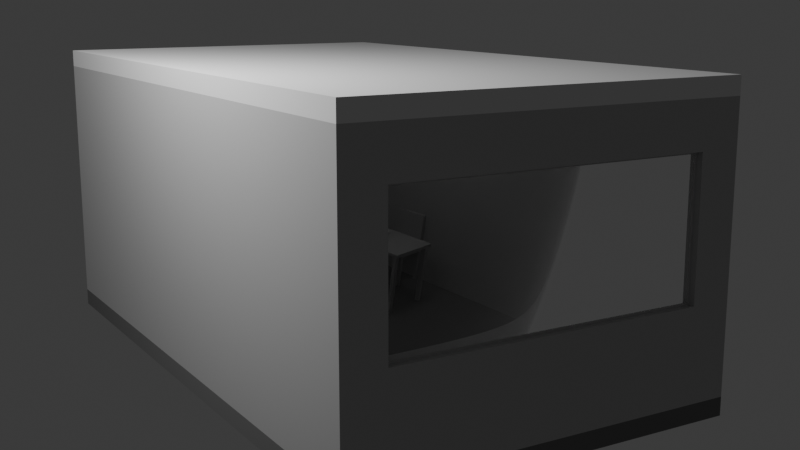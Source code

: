 # Source: room.blend  (saved by Blender 5.1.30; exported with 4.5.12 LTS)
import bpy
from mathutils import Matrix  # noqa: F401  (used for matrix-valued properties, if any)

bpy.ops.wm.read_factory_settings(use_empty=True)
scene = bpy.context.scene
scene.name = 'Scene'

# ---- collections
col_collection = bpy.data.collections.new('Collection'); scene.collection.children.link(col_collection)
col_luminaires = bpy.data.collections.new('Luminaires'); scene.collection.children.link(col_luminaires)

# ---- materials (node trees are filled in below, after node groups)
mat_rad_frame_r050 = bpy.data.materials.new('Rad_Frame_R050')
mat_rad_furniture_r050 = bpy.data.materials.new('Rad_Furniture_R050')
mat_rad_screenglass_r004 = bpy.data.materials.new('Rad_ScreenGlass_R004')
mat_rad_floor_r020 = bpy.data.materials.new('Rad_Floor_R020')
mat_rad_ceiling_r080 = bpy.data.materials.new('Rad_Ceiling_R080')
mat_rad_wall_r050 = bpy.data.materials.new('Rad_Wall_R050')
mat_rad_glazing_t073 = bpy.data.materials.new('Rad_Glazing_T073')
mat_rad_glazing_t073.use_raytrace_refraction = True
mat_rad_glazing_t073.use_screen_refraction = True
mat_rad_luminaire_l09 = bpy.data.materials.new('Rad_Luminaire_L09')

# ---- material node trees
mat_rad_frame_r050.use_nodes = True; mat_rad_frame_r050.node_tree.nodes.clear()
_N = mat_rad_frame_r050.node_tree.nodes; _L = mat_rad_frame_r050.node_tree.links
n0 = _N.new('ShaderNodeBsdfPrincipled'); n0.name = 'Principled BSDF'; n0.location = (-200, 100)
n0.inputs[0].default_value = (0.5, 0.5, 0.5, 1.0)
n0.inputs[2].default_value = 1.0
n0.inputs[13].default_value = 0.0
n1 = _N.new('ShaderNodeOutputMaterial'); n1.name = 'Material Output'; n1.location = (200, 100)
_L.new(n0.outputs[0], n1.inputs[0])
n1.is_active_output = True
mat_rad_furniture_r050.use_nodes = True; mat_rad_furniture_r050.node_tree.nodes.clear()
_N = mat_rad_furniture_r050.node_tree.nodes; _L = mat_rad_furniture_r050.node_tree.links
n0 = _N.new('ShaderNodeBsdfPrincipled'); n0.name = 'Principled BSDF'; n0.location = (-200, 100)
n0.inputs[0].default_value = (0.5, 0.5, 0.5, 1.0)
n0.inputs[2].default_value = 1.0
n0.inputs[13].default_value = 0.0
n1 = _N.new('ShaderNodeOutputMaterial'); n1.name = 'Material Output'; n1.location = (200, 100)
_L.new(n0.outputs[0], n1.inputs[0])
n1.is_active_output = True
mat_rad_screenglass_r004.use_nodes = True; mat_rad_screenglass_r004.node_tree.nodes.clear()
_N = mat_rad_screenglass_r004.node_tree.nodes; _L = mat_rad_screenglass_r004.node_tree.links
n0 = _N.new('ShaderNodeBsdfPrincipled'); n0.name = 'Principled BSDF'; n0.location = (-200, 100)
n0.inputs[0].default_value = (0.0, 0.0, 0.0, 1.0)
n0.inputs[2].default_value = 0.03
n1 = _N.new('ShaderNodeOutputMaterial'); n1.name = 'Material Output'; n1.location = (200, 100)
_L.new(n0.outputs[0], n1.inputs[0])
n1.is_active_output = True
mat_rad_floor_r020.use_nodes = True; mat_rad_floor_r020.node_tree.nodes.clear()
_N = mat_rad_floor_r020.node_tree.nodes; _L = mat_rad_floor_r020.node_tree.links
n0 = _N.new('ShaderNodeBsdfPrincipled'); n0.name = 'Principled BSDF'; n0.location = (-200, 100)
n0.inputs[0].default_value = (0.2, 0.2, 0.2, 1.0)
n0.inputs[2].default_value = 1.0
n0.inputs[13].default_value = 0.0
n1 = _N.new('ShaderNodeOutputMaterial'); n1.name = 'Material Output'; n1.location = (200, 100)
_L.new(n0.outputs[0], n1.inputs[0])
n1.is_active_output = True
mat_rad_ceiling_r080.use_nodes = True; mat_rad_ceiling_r080.node_tree.nodes.clear()
_N = mat_rad_ceiling_r080.node_tree.nodes; _L = mat_rad_ceiling_r080.node_tree.links
n0 = _N.new('ShaderNodeBsdfPrincipled'); n0.name = 'Principled BSDF'; n0.location = (-200, 100)
n0.inputs[2].default_value = 1.0
n0.inputs[13].default_value = 0.0
n1 = _N.new('ShaderNodeOutputMaterial'); n1.name = 'Material Output'; n1.location = (200, 100)
_L.new(n0.outputs[0], n1.inputs[0])
n1.is_active_output = True
mat_rad_wall_r050.use_nodes = True; mat_rad_wall_r050.node_tree.nodes.clear()
_N = mat_rad_wall_r050.node_tree.nodes; _L = mat_rad_wall_r050.node_tree.links
n0 = _N.new('ShaderNodeBsdfPrincipled'); n0.name = 'Principled BSDF'; n0.location = (-200, 100)
n0.inputs[0].default_value = (0.5, 0.5, 0.5, 1.0)
n0.inputs[2].default_value = 1.0
n0.inputs[13].default_value = 0.0
n1 = _N.new('ShaderNodeOutputMaterial'); n1.name = 'Material Output'; n1.location = (200, 100)
_L.new(n0.outputs[0], n1.inputs[0])
n1.is_active_output = True
mat_rad_glazing_t073.use_nodes = True; mat_rad_glazing_t073.node_tree.nodes.clear()
_N = mat_rad_glazing_t073.node_tree.nodes; _L = mat_rad_glazing_t073.node_tree.links
n0 = _N.new('ShaderNodeBsdfPrincipled'); n0.name = 'Principled BSDF'; n0.location = (-200, 100)
n0.inputs[0].default_value = (0.73, 0.73, 0.73, 1.0)
n0.inputs[2].default_value = 0.0
n0.inputs[3].default_value = 1.52
n0.inputs[18].default_value = 1.0
n1 = _N.new('ShaderNodeOutputMaterial'); n1.name = 'Material Output'; n1.location = (200, 100)
_L.new(n0.outputs[0], n1.inputs[0])
n1.is_active_output = True
mat_rad_luminaire_l09.use_nodes = True; mat_rad_luminaire_l09.node_tree.nodes.clear()
_N = mat_rad_luminaire_l09.node_tree.nodes; _L = mat_rad_luminaire_l09.node_tree.links
n0 = _N.new('ShaderNodeOutputMaterial'); n0.name = 'Material Output'; n0.location = (0, 0)
n1 = _N.new('ShaderNodeEmission'); n1.name = 'Emission'; n1.location = (0, 0)
_L.new(n1.outputs[0], n0.inputs[0])
n0.is_active_output = True

# ---- world
world_world = bpy.data.worlds.new('World'); scene.world = world_world
world_world.use_nodes = True; world_world.node_tree.nodes.clear()
_N = world_world.node_tree.nodes; _L = world_world.node_tree.links
n0 = _N.new('ShaderNodeOutputWorld'); n0.name = 'World Output'; n0.location = (200, 100)
n1 = _N.new('ShaderNodeBackground'); n1.name = 'Background'; n1.location = (-200, 100)
n1.inputs[0].default_value = (0.05088, 0.05088, 0.05088, 1.0)
_L.new(n1.outputs[0], n0.inputs[0])
n0.is_active_output = True
world_world.color = (0.05088, 0.05088, 0.05088)
world_world.sun_shadow_jitter_overblur = 0.0

# ---- cameras
cam_camera = bpy.data.cameras.new('Camera')
cam_camera.clip_end = 100.0
cam_camera.ortho_scale = 7.314

# ---- lights
light_light = bpy.data.lights.new('Light', 'POINT')
light_light.energy = 1000.0
light_light.shadow_soft_size = 0.1

# ---- meshes
me_room_window_frame = bpy.data.meshes.new('Room_Window_Frame')
me_room_window_frame.from_pydata([(-1.7, 3.57, 2.475), (1.7, 3.57, 2.475), (1.7, 3.57, 2.5), (-1.7, 3.57, 2.5), (-1.7, 3.58, 2.475), (1.7, 3.58, 2.475), (1.7, 3.58, 2.5), (-1.7, 3.58, 2.5), (-1.7, 3.57, 1.0), (1.7, 3.57, 1.0), (1.7, 3.57, 1.025), (-1.7, 3.57, 1.025), (-1.7, 3.58, 1.0), (1.7, 3.58, 1.0), (1.7, 3.58, 1.025), (-1.7, 3.58, 1.025), (-1.7, 3.57, 1.025), (-1.675, 3.57, 1.025), (-1.675, 3.57, 2.475), (-1.7, 3.57, 2.475), (-1.7, 3.58, 1.025), (-1.675, 3.58, 1.025), (-1.675, 3.58, 2.475), (-1.7, 3.58, 2.475), (1.675, 3.57, 1.025), (1.7, 3.57, 1.025), (1.7, 3.57, 2.475), (1.675, 3.57, 2.475), (1.675, 3.58, 1.025), (1.7, 3.58, 1.025), (1.7, 3.58, 2.475), (1.675, 3.58, 2.475)], [], [(0, 1, 2, 3), (4, 7, 6, 5), (0, 4, 5, 1), (1, 5, 6, 2), (2, 6, 7, 3), (3, 7, 4, 0), (8, 9, 10, 11), (12, 15, 14, 13), (8, 12, 13, 9), (9, 13, 14, 10), (10, 14, 15, 11), (11, 15, 12, 8), (16, 17, 18, 19), (20, 23, 22, 21), (16, 20, 21, 17), (17, 21, 22, 18), (18, 22, 23, 19), (19, 23, 20, 16), (24, 25, 26, 27), (28, 31, 30, 29), (24, 28, 29, 25), (25, 29, 30, 26), (26, 30, 31, 27), (27, 31, 28, 24)])
me_room_window_frame.materials.append(mat_rad_frame_r050)
me_room_window_frame.update()
me_desk_top_1_002 = bpy.data.meshes.new('Desk_Top_1.002')
me_desk_top_1_002.from_pydata([(-0.5, -0.5, -0.5), (-0.5, -0.5, 0.5), (-0.5, 0.5, -0.5), (-0.5, 0.5, 0.5), (0.5, -0.5, -0.5), (0.5, -0.5, 0.5), (0.5, 0.5, -0.5), (0.5, 0.5, 0.5)], [], [(0, 1, 3, 2), (2, 3, 7, 6), (6, 7, 5, 4), (4, 5, 1, 0), (2, 6, 4, 0), (7, 3, 1, 5)])
me_desk_top_1_002.materials.append(mat_rad_furniture_r050)
me_desk_top_1_002.update()
me_desk_leg_1_008 = bpy.data.meshes.new('Desk_Leg_1.008')
me_desk_leg_1_008.from_pydata([(-0.5, -0.5, -0.5), (-0.5, -0.5, 0.5), (-0.5, 0.5, -0.5), (-0.5, 0.5, 0.5), (0.5, -0.5, -0.5), (0.5, -0.5, 0.5), (0.5, 0.5, -0.5), (0.5, 0.5, 0.5)], [], [(0, 1, 3, 2), (2, 3, 7, 6), (6, 7, 5, 4), (4, 5, 1, 0), (2, 6, 4, 0), (7, 3, 1, 5)])
me_desk_leg_1_008.materials.append(mat_rad_furniture_r050)
me_desk_leg_1_008.update()
me_desk_leg_1_009 = bpy.data.meshes.new('Desk_Leg_1.009')
me_desk_leg_1_009.from_pydata([(-0.5, -0.5, -0.5), (-0.5, -0.5, 0.5), (-0.5, 0.5, -0.5), (-0.5, 0.5, 0.5), (0.5, -0.5, -0.5), (0.5, -0.5, 0.5), (0.5, 0.5, -0.5), (0.5, 0.5, 0.5)], [], [(0, 1, 3, 2), (2, 3, 7, 6), (6, 7, 5, 4), (4, 5, 1, 0), (2, 6, 4, 0), (7, 3, 1, 5)])
me_desk_leg_1_009.materials.append(mat_rad_furniture_r050)
me_desk_leg_1_009.update()
me_desk_leg_1_010 = bpy.data.meshes.new('Desk_Leg_1.010')
me_desk_leg_1_010.from_pydata([(-0.5, -0.5, -0.5), (-0.5, -0.5, 0.5), (-0.5, 0.5, -0.5), (-0.5, 0.5, 0.5), (0.5, -0.5, -0.5), (0.5, -0.5, 0.5), (0.5, 0.5, -0.5), (0.5, 0.5, 0.5)], [], [(0, 1, 3, 2), (2, 3, 7, 6), (6, 7, 5, 4), (4, 5, 1, 0), (2, 6, 4, 0), (7, 3, 1, 5)])
me_desk_leg_1_010.materials.append(mat_rad_furniture_r050)
me_desk_leg_1_010.update()
me_desk_leg_1_011 = bpy.data.meshes.new('Desk_Leg_1.011')
me_desk_leg_1_011.from_pydata([(-0.5, -0.5, -0.5), (-0.5, -0.5, 0.5), (-0.5, 0.5, -0.5), (-0.5, 0.5, 0.5), (0.5, -0.5, -0.5), (0.5, -0.5, 0.5), (0.5, 0.5, -0.5), (0.5, 0.5, 0.5)], [], [(0, 1, 3, 2), (2, 3, 7, 6), (6, 7, 5, 4), (4, 5, 1, 0), (2, 6, 4, 0), (7, 3, 1, 5)])
me_desk_leg_1_011.materials.append(mat_rad_furniture_r050)
me_desk_leg_1_011.update()
me_chair_seat_1_002 = bpy.data.meshes.new('Chair_Seat_1.002')
me_chair_seat_1_002.from_pydata([(-0.5, -0.5, -0.5), (-0.5, -0.5, 0.5), (-0.5, 0.5, -0.5), (-0.5, 0.5, 0.5), (0.5, -0.5, -0.5), (0.5, -0.5, 0.5), (0.5, 0.5, -0.5), (0.5, 0.5, 0.5)], [], [(0, 1, 3, 2), (2, 3, 7, 6), (6, 7, 5, 4), (4, 5, 1, 0), (2, 6, 4, 0), (7, 3, 1, 5)])
me_chair_seat_1_002.materials.append(mat_rad_furniture_r050)
me_chair_seat_1_002.update()
me_chair_leg_1_008 = bpy.data.meshes.new('Chair_Leg_1.008')
me_chair_leg_1_008.from_pydata([(-0.5, -0.5, -0.5), (-0.5, -0.5, 0.5), (-0.5, 0.5, -0.5), (-0.5, 0.5, 0.5), (0.5, -0.5, -0.5), (0.5, -0.5, 0.5), (0.5, 0.5, -0.5), (0.5, 0.5, 0.5)], [], [(0, 1, 3, 2), (2, 3, 7, 6), (6, 7, 5, 4), (4, 5, 1, 0), (2, 6, 4, 0), (7, 3, 1, 5)])
me_chair_leg_1_008.materials.append(mat_rad_furniture_r050)
me_chair_leg_1_008.update()
me_chair_leg_1_009 = bpy.data.meshes.new('Chair_Leg_1.009')
me_chair_leg_1_009.from_pydata([(-0.5, -0.5, -0.5), (-0.5, -0.5, 0.5), (-0.5, 0.5, -0.5), (-0.5, 0.5, 0.5), (0.5, -0.5, -0.5), (0.5, -0.5, 0.5), (0.5, 0.5, -0.5), (0.5, 0.5, 0.5)], [], [(0, 1, 3, 2), (2, 3, 7, 6), (6, 7, 5, 4), (4, 5, 1, 0), (2, 6, 4, 0), (7, 3, 1, 5)])
me_chair_leg_1_009.materials.append(mat_rad_furniture_r050)
me_chair_leg_1_009.update()
me_chair_leg_1_010 = bpy.data.meshes.new('Chair_Leg_1.010')
me_chair_leg_1_010.from_pydata([(-0.5, -0.5, -0.5), (-0.5, -0.5, 0.5), (-0.5, 0.5, -0.5), (-0.5, 0.5, 0.5), (0.5, -0.5, -0.5), (0.5, -0.5, 0.5), (0.5, 0.5, -0.5), (0.5, 0.5, 0.5)], [], [(0, 1, 3, 2), (2, 3, 7, 6), (6, 7, 5, 4), (4, 5, 1, 0), (2, 6, 4, 0), (7, 3, 1, 5)])
me_chair_leg_1_010.materials.append(mat_rad_furniture_r050)
me_chair_leg_1_010.update()
me_chair_leg_1_011 = bpy.data.meshes.new('Chair_Leg_1.011')
me_chair_leg_1_011.from_pydata([(-0.5, -0.5, -0.5), (-0.5, -0.5, 0.5), (-0.5, 0.5, -0.5), (-0.5, 0.5, 0.5), (0.5, -0.5, -0.5), (0.5, -0.5, 0.5), (0.5, 0.5, -0.5), (0.5, 0.5, 0.5)], [], [(0, 1, 3, 2), (2, 3, 7, 6), (6, 7, 5, 4), (4, 5, 1, 0), (2, 6, 4, 0), (7, 3, 1, 5)])
me_chair_leg_1_011.materials.append(mat_rad_furniture_r050)
me_chair_leg_1_011.update()
me_chair_back_1_002 = bpy.data.meshes.new('Chair_Back_1.002')
me_chair_back_1_002.from_pydata([(-0.5, -0.5, -0.5), (-0.5, -0.5, 0.5), (-0.5, 0.5, -0.5), (-0.5, 0.5, 0.5), (0.5, -0.5, -0.5), (0.5, -0.5, 0.5), (0.5, 0.5, -0.5), (0.5, 0.5, 0.5)], [], [(0, 1, 3, 2), (2, 3, 7, 6), (6, 7, 5, 4), (4, 5, 1, 0), (2, 6, 4, 0), (7, 3, 1, 5)])
me_chair_back_1_002.materials.append(mat_rad_furniture_r050)
me_chair_back_1_002.update()
me_disp_base_1_002 = bpy.data.meshes.new('Disp_Base_1.002')
me_disp_base_1_002.from_pydata([(-0.5, -0.5, -0.5), (-0.5, -0.5, 0.5), (-0.5, 0.5, -0.5), (-0.5, 0.5, 0.5), (0.5, -0.5, -0.5), (0.5, -0.5, 0.5), (0.5, 0.5, -0.5), (0.5, 0.5, 0.5)], [], [(0, 1, 3, 2), (2, 3, 7, 6), (6, 7, 5, 4), (4, 5, 1, 0), (2, 6, 4, 0), (7, 3, 1, 5)])
me_disp_base_1_002.materials.append(mat_rad_furniture_r050)
me_disp_base_1_002.update()
me_disp_neck_1_002 = bpy.data.meshes.new('Disp_Neck_1.002')
me_disp_neck_1_002.from_pydata([(-0.5, -0.5, -0.5), (-0.5, -0.5, 0.5), (-0.5, 0.5, -0.5), (-0.5, 0.5, 0.5), (0.5, -0.5, -0.5), (0.5, -0.5, 0.5), (0.5, 0.5, -0.5), (0.5, 0.5, 0.5)], [], [(0, 1, 3, 2), (2, 3, 7, 6), (6, 7, 5, 4), (4, 5, 1, 0), (2, 6, 4, 0), (7, 3, 1, 5)])
me_disp_neck_1_002.materials.append(mat_rad_furniture_r050)
me_disp_neck_1_002.update()
me_disp_panel_1_002 = bpy.data.meshes.new('Disp_Panel_1.002')
me_disp_panel_1_002.from_pydata([(-0.5, -0.5, -0.5), (-0.5, -0.5, 0.5), (-0.5, 0.5, -0.5), (-0.5, 0.5, 0.5), (0.5, -0.5, -0.5), (0.5, -0.5, 0.5), (0.5, 0.5, -0.5), (0.5, 0.5, 0.5)], [], [(0, 1, 3, 2), (2, 3, 7, 6), (6, 7, 5, 4), (4, 5, 1, 0), (2, 6, 4, 0), (7, 3, 1, 5)])
me_disp_panel_1_002.materials.append(mat_rad_furniture_r050)
me_disp_panel_1_002.update()
me_disp_glass_1_002 = bpy.data.meshes.new('Disp_Glass_1.002')
me_disp_glass_1_002.from_pydata([(-0.5, -0.5, -0.5), (-0.5, -0.5, 0.5), (-0.5, 0.5, -0.5), (-0.5, 0.5, 0.5), (0.5, -0.5, -0.5), (0.5, -0.5, 0.5), (0.5, 0.5, -0.5), (0.5, 0.5, 0.5)], [], [(0, 1, 3, 2), (2, 3, 7, 6), (6, 7, 5, 4), (4, 5, 1, 0), (2, 6, 4, 0), (7, 3, 1, 5)])
me_disp_glass_1_002.materials.append(mat_rad_screenglass_r004)
me_disp_glass_1_002.update()
me_keyboard_1_002 = bpy.data.meshes.new('Keyboard_1.002')
me_keyboard_1_002.from_pydata([(-0.5, -0.5, -0.5), (-0.5, -0.5, 0.5), (-0.5, 0.5, -0.5), (-0.5, 0.5, 0.5), (0.5, -0.5, -0.5), (0.5, -0.5, 0.5), (0.5, 0.5, -0.5), (0.5, 0.5, 0.5)], [], [(0, 1, 3, 2), (2, 3, 7, 6), (6, 7, 5, 4), (4, 5, 1, 0), (2, 6, 4, 0), (7, 3, 1, 5)])
me_keyboard_1_002.materials.append(mat_rad_furniture_r050)
me_keyboard_1_002.update()
me_desk_top_2_002 = bpy.data.meshes.new('Desk_Top_2.002')
me_desk_top_2_002.from_pydata([(-0.5, -0.5, -0.5), (-0.5, -0.5, 0.5), (-0.5, 0.5, -0.5), (-0.5, 0.5, 0.5), (0.5, -0.5, -0.5), (0.5, -0.5, 0.5), (0.5, 0.5, -0.5), (0.5, 0.5, 0.5)], [], [(0, 1, 3, 2), (2, 3, 7, 6), (6, 7, 5, 4), (4, 5, 1, 0), (2, 6, 4, 0), (7, 3, 1, 5)])
me_desk_top_2_002.materials.append(mat_rad_furniture_r050)
me_desk_top_2_002.update()
me_desk_leg_2_008 = bpy.data.meshes.new('Desk_Leg_2.008')
me_desk_leg_2_008.from_pydata([(-0.5, -0.5, -0.5), (-0.5, -0.5, 0.5), (-0.5, 0.5, -0.5), (-0.5, 0.5, 0.5), (0.5, -0.5, -0.5), (0.5, -0.5, 0.5), (0.5, 0.5, -0.5), (0.5, 0.5, 0.5)], [], [(0, 1, 3, 2), (2, 3, 7, 6), (6, 7, 5, 4), (4, 5, 1, 0), (2, 6, 4, 0), (7, 3, 1, 5)])
me_desk_leg_2_008.materials.append(mat_rad_furniture_r050)
me_desk_leg_2_008.update()
me_desk_leg_2_009 = bpy.data.meshes.new('Desk_Leg_2.009')
me_desk_leg_2_009.from_pydata([(-0.5, -0.5, -0.5), (-0.5, -0.5, 0.5), (-0.5, 0.5, -0.5), (-0.5, 0.5, 0.5), (0.5, -0.5, -0.5), (0.5, -0.5, 0.5), (0.5, 0.5, -0.5), (0.5, 0.5, 0.5)], [], [(0, 1, 3, 2), (2, 3, 7, 6), (6, 7, 5, 4), (4, 5, 1, 0), (2, 6, 4, 0), (7, 3, 1, 5)])
me_desk_leg_2_009.materials.append(mat_rad_furniture_r050)
me_desk_leg_2_009.update()
me_desk_leg_2_010 = bpy.data.meshes.new('Desk_Leg_2.010')
me_desk_leg_2_010.from_pydata([(-0.5, -0.5, -0.5), (-0.5, -0.5, 0.5), (-0.5, 0.5, -0.5), (-0.5, 0.5, 0.5), (0.5, -0.5, -0.5), (0.5, -0.5, 0.5), (0.5, 0.5, -0.5), (0.5, 0.5, 0.5)], [], [(0, 1, 3, 2), (2, 3, 7, 6), (6, 7, 5, 4), (4, 5, 1, 0), (2, 6, 4, 0), (7, 3, 1, 5)])
me_desk_leg_2_010.materials.append(mat_rad_furniture_r050)
me_desk_leg_2_010.update()
me_desk_leg_2_011 = bpy.data.meshes.new('Desk_Leg_2.011')
me_desk_leg_2_011.from_pydata([(-0.5, -0.5, -0.5), (-0.5, -0.5, 0.5), (-0.5, 0.5, -0.5), (-0.5, 0.5, 0.5), (0.5, -0.5, -0.5), (0.5, -0.5, 0.5), (0.5, 0.5, -0.5), (0.5, 0.5, 0.5)], [], [(0, 1, 3, 2), (2, 3, 7, 6), (6, 7, 5, 4), (4, 5, 1, 0), (2, 6, 4, 0), (7, 3, 1, 5)])
me_desk_leg_2_011.materials.append(mat_rad_furniture_r050)
me_desk_leg_2_011.update()
me_chair_seat_2_002 = bpy.data.meshes.new('Chair_Seat_2.002')
me_chair_seat_2_002.from_pydata([(-0.5, -0.5, -0.5), (-0.5, -0.5, 0.5), (-0.5, 0.5, -0.5), (-0.5, 0.5, 0.5), (0.5, -0.5, -0.5), (0.5, -0.5, 0.5), (0.5, 0.5, -0.5), (0.5, 0.5, 0.5)], [], [(0, 1, 3, 2), (2, 3, 7, 6), (6, 7, 5, 4), (4, 5, 1, 0), (2, 6, 4, 0), (7, 3, 1, 5)])
me_chair_seat_2_002.materials.append(mat_rad_furniture_r050)
me_chair_seat_2_002.update()
me_chair_leg_2_008 = bpy.data.meshes.new('Chair_Leg_2.008')
me_chair_leg_2_008.from_pydata([(-0.5, -0.5, -0.5), (-0.5, -0.5, 0.5), (-0.5, 0.5, -0.5), (-0.5, 0.5, 0.5), (0.5, -0.5, -0.5), (0.5, -0.5, 0.5), (0.5, 0.5, -0.5), (0.5, 0.5, 0.5)], [], [(0, 1, 3, 2), (2, 3, 7, 6), (6, 7, 5, 4), (4, 5, 1, 0), (2, 6, 4, 0), (7, 3, 1, 5)])
me_chair_leg_2_008.materials.append(mat_rad_furniture_r050)
me_chair_leg_2_008.update()
me_chair_leg_2_009 = bpy.data.meshes.new('Chair_Leg_2.009')
me_chair_leg_2_009.from_pydata([(-0.5, -0.5, -0.5), (-0.5, -0.5, 0.5), (-0.5, 0.5, -0.5), (-0.5, 0.5, 0.5), (0.5, -0.5, -0.5), (0.5, -0.5, 0.5), (0.5, 0.5, -0.5), (0.5, 0.5, 0.5)], [], [(0, 1, 3, 2), (2, 3, 7, 6), (6, 7, 5, 4), (4, 5, 1, 0), (2, 6, 4, 0), (7, 3, 1, 5)])
me_chair_leg_2_009.materials.append(mat_rad_furniture_r050)
me_chair_leg_2_009.update()
me_chair_leg_2_010 = bpy.data.meshes.new('Chair_Leg_2.010')
me_chair_leg_2_010.from_pydata([(-0.5, -0.5, -0.5), (-0.5, -0.5, 0.5), (-0.5, 0.5, -0.5), (-0.5, 0.5, 0.5), (0.5, -0.5, -0.5), (0.5, -0.5, 0.5), (0.5, 0.5, -0.5), (0.5, 0.5, 0.5)], [], [(0, 1, 3, 2), (2, 3, 7, 6), (6, 7, 5, 4), (4, 5, 1, 0), (2, 6, 4, 0), (7, 3, 1, 5)])
me_chair_leg_2_010.materials.append(mat_rad_furniture_r050)
me_chair_leg_2_010.update()
me_chair_leg_2_011 = bpy.data.meshes.new('Chair_Leg_2.011')
me_chair_leg_2_011.from_pydata([(-0.5, -0.5, -0.5), (-0.5, -0.5, 0.5), (-0.5, 0.5, -0.5), (-0.5, 0.5, 0.5), (0.5, -0.5, -0.5), (0.5, -0.5, 0.5), (0.5, 0.5, -0.5), (0.5, 0.5, 0.5)], [], [(0, 1, 3, 2), (2, 3, 7, 6), (6, 7, 5, 4), (4, 5, 1, 0), (2, 6, 4, 0), (7, 3, 1, 5)])
me_chair_leg_2_011.materials.append(mat_rad_furniture_r050)
me_chair_leg_2_011.update()
me_chair_back_2_002 = bpy.data.meshes.new('Chair_Back_2.002')
me_chair_back_2_002.from_pydata([(-0.5, -0.5, -0.5), (-0.5, -0.5, 0.5), (-0.5, 0.5, -0.5), (-0.5, 0.5, 0.5), (0.5, -0.5, -0.5), (0.5, -0.5, 0.5), (0.5, 0.5, -0.5), (0.5, 0.5, 0.5)], [], [(0, 1, 3, 2), (2, 3, 7, 6), (6, 7, 5, 4), (4, 5, 1, 0), (2, 6, 4, 0), (7, 3, 1, 5)])
me_chair_back_2_002.materials.append(mat_rad_furniture_r050)
me_chair_back_2_002.update()
me_disp_base_2_002 = bpy.data.meshes.new('Disp_Base_2.002')
me_disp_base_2_002.from_pydata([(-0.5, -0.5, -0.5), (-0.5, -0.5, 0.5), (-0.5, 0.5, -0.5), (-0.5, 0.5, 0.5), (0.5, -0.5, -0.5), (0.5, -0.5, 0.5), (0.5, 0.5, -0.5), (0.5, 0.5, 0.5)], [], [(0, 1, 3, 2), (2, 3, 7, 6), (6, 7, 5, 4), (4, 5, 1, 0), (2, 6, 4, 0), (7, 3, 1, 5)])
me_disp_base_2_002.materials.append(mat_rad_furniture_r050)
me_disp_base_2_002.update()
me_disp_neck_2_002 = bpy.data.meshes.new('Disp_Neck_2.002')
me_disp_neck_2_002.from_pydata([(-0.5, -0.5, -0.5), (-0.5, -0.5, 0.5), (-0.5, 0.5, -0.5), (-0.5, 0.5, 0.5), (0.5, -0.5, -0.5), (0.5, -0.5, 0.5), (0.5, 0.5, -0.5), (0.5, 0.5, 0.5)], [], [(0, 1, 3, 2), (2, 3, 7, 6), (6, 7, 5, 4), (4, 5, 1, 0), (2, 6, 4, 0), (7, 3, 1, 5)])
me_disp_neck_2_002.materials.append(mat_rad_furniture_r050)
me_disp_neck_2_002.update()
me_disp_panel_2_002 = bpy.data.meshes.new('Disp_Panel_2.002')
me_disp_panel_2_002.from_pydata([(-0.5, -0.5, -0.5), (-0.5, -0.5, 0.5), (-0.5, 0.5, -0.5), (-0.5, 0.5, 0.5), (0.5, -0.5, -0.5), (0.5, -0.5, 0.5), (0.5, 0.5, -0.5), (0.5, 0.5, 0.5)], [], [(0, 1, 3, 2), (2, 3, 7, 6), (6, 7, 5, 4), (4, 5, 1, 0), (2, 6, 4, 0), (7, 3, 1, 5)])
me_disp_panel_2_002.materials.append(mat_rad_furniture_r050)
me_disp_panel_2_002.update()
me_disp_glass_2_002 = bpy.data.meshes.new('Disp_Glass_2.002')
me_disp_glass_2_002.from_pydata([(-0.5, -0.5, -0.5), (-0.5, -0.5, 0.5), (-0.5, 0.5, -0.5), (-0.5, 0.5, 0.5), (0.5, -0.5, -0.5), (0.5, -0.5, 0.5), (0.5, 0.5, -0.5), (0.5, 0.5, 0.5)], [], [(0, 1, 3, 2), (2, 3, 7, 6), (6, 7, 5, 4), (4, 5, 1, 0), (2, 6, 4, 0), (7, 3, 1, 5)])
me_disp_glass_2_002.materials.append(mat_rad_screenglass_r004)
me_disp_glass_2_002.update()
me_keyboard_2_002 = bpy.data.meshes.new('Keyboard_2.002')
me_keyboard_2_002.from_pydata([(-0.5, -0.5, -0.5), (-0.5, -0.5, 0.5), (-0.5, 0.5, -0.5), (-0.5, 0.5, 0.5), (0.5, -0.5, -0.5), (0.5, -0.5, 0.5), (0.5, 0.5, -0.5), (0.5, 0.5, 0.5)], [], [(0, 1, 3, 2), (2, 3, 7, 6), (6, 7, 5, 4), (4, 5, 1, 0), (2, 6, 4, 0), (7, 3, 1, 5)])
me_keyboard_2_002.materials.append(mat_rad_furniture_r050)
me_keyboard_2_002.update()
me_room_floor = bpy.data.meshes.new('Room_Floor')
me_room_floor.from_pydata([(-2.15, -3.65, -0.2), (2.15, -3.65, -0.2), (2.15, 3.65, -0.2), (-2.15, 3.65, -0.2), (-2.15, -3.65, 0.0), (2.15, -3.65, 0.0), (2.15, 3.65, 0.0), (-2.15, 3.65, 0.0)], [], [(0, 1, 2, 3), (4, 7, 6, 5), (0, 4, 5, 1), (1, 5, 6, 2), (2, 6, 7, 3), (3, 7, 4, 0)])
me_room_floor.materials.append(mat_rad_floor_r020)
me_room_floor.update()
me_room_ceiling = bpy.data.meshes.new('Room_Ceiling')
me_room_ceiling.from_pydata([(-2.15, -3.65, 3.0), (2.15, -3.65, 3.0), (2.15, 3.65, 3.0), (-2.15, 3.65, 3.0), (-2.15, -3.65, 3.2), (2.15, -3.65, 3.2), (2.15, 3.65, 3.2), (-2.15, 3.65, 3.2)], [], [(0, 1, 2, 3), (4, 7, 6, 5), (0, 4, 5, 1), (1, 5, 6, 2), (2, 6, 7, 3), (3, 7, 4, 0)])
me_room_ceiling.materials.append(mat_rad_ceiling_r080)
me_room_ceiling.update()
me_room_wall_south = bpy.data.meshes.new('Room_Wall_South')
me_room_wall_south.from_pydata([(-2.0, -3.65, 0.0), (2.0, -3.65, 0.0), (2.0, -3.5, 0.0), (-2.0, -3.5, 0.0), (-2.0, -3.65, 3.0), (2.0, -3.65, 3.0), (2.0, -3.5, 3.0), (-2.0, -3.5, 3.0)], [], [(0, 1, 2, 3), (4, 7, 6, 5), (0, 4, 5, 1), (1, 5, 6, 2), (2, 6, 7, 3), (3, 7, 4, 0)])
me_room_wall_south.materials.append(mat_rad_wall_r050)
me_room_wall_south.update()
me_room_wall_west = bpy.data.meshes.new('Room_Wall_West')
me_room_wall_west.from_pydata([(-2.15, -3.65, 0.0), (-2.0, -3.65, 0.0), (-2.0, 3.65, 0.0), (-2.15, 3.65, 0.0), (-2.15, -3.65, 3.0), (-2.0, -3.65, 3.0), (-2.0, 3.65, 3.0), (-2.15, 3.65, 3.0)], [], [(0, 1, 2, 3), (4, 7, 6, 5), (0, 4, 5, 1), (1, 5, 6, 2), (2, 6, 7, 3), (3, 7, 4, 0)])
me_room_wall_west.materials.append(mat_rad_wall_r050)
me_room_wall_west.update()
me_room_wall_east = bpy.data.meshes.new('Room_Wall_East')
me_room_wall_east.from_pydata([(2.0, -3.65, 0.0), (2.15, -3.65, 0.0), (2.15, 3.65, 0.0), (2.0, 3.65, 0.0), (2.0, -3.65, 3.0), (2.15, -3.65, 3.0), (2.15, 3.65, 3.0), (2.0, 3.65, 3.0)], [], [(0, 1, 2, 3), (4, 7, 6, 5), (0, 4, 5, 1), (1, 5, 6, 2), (2, 6, 7, 3), (3, 7, 4, 0)])
me_room_wall_east.materials.append(mat_rad_wall_r050)
me_room_wall_east.update()
me_room_wall_north = bpy.data.meshes.new('Room_Wall_North')
me_room_wall_north.from_pydata([(-2.0, 3.5, 0.0), (2.0, 3.5, 0.0), (2.0, 3.5, 1.0), (-2.0, 3.5, 1.0), (-2.0, 3.5, 2.5), (2.0, 3.5, 2.5), (2.0, 3.5, 3.0), (-2.0, 3.5, 3.0), (-2.0, 3.5, 1.0), (-1.7, 3.5, 1.0), (-1.7, 3.5, 2.5), (-2.0, 3.5, 2.5), (1.7, 3.5, 1.0), (2.0, 3.5, 1.0), (2.0, 3.5, 2.5), (1.7, 3.5, 2.5)], [], [(0, 1, 2, 3), (4, 5, 6, 7), (8, 9, 10, 11), (12, 13, 14, 15)])
me_room_wall_north.materials.append(mat_rad_wall_r050)
me_room_wall_north.update()
me_room_window = bpy.data.meshes.new('Room_Window')
me_room_window.from_pydata([(-1.675, 3.575, 1.025), (1.675, 3.575, 1.025), (1.675, 3.575, 2.475), (-1.675, 3.575, 2.475)], [], [(0, 1, 2, 3)])
me_room_window.materials.append(mat_rad_glazing_t073)
me_room_window.update()
me_luminaire_l09_1 = bpy.data.meshes.new('Luminaire_L09_1')
me_luminaire_l09_1.from_pydata([(-1.3, -2.1, 2.8), (-0.7, -2.1, 2.8), (-0.7, -1.5, 2.8), (-1.3, -1.5, 2.8)], [], [(0, 1, 2, 3)])
me_luminaire_l09_1.materials.append(mat_rad_luminaire_l09)
me_luminaire_l09_1.update()
me_luminaire_l09_2 = bpy.data.meshes.new('Luminaire_L09_2')
me_luminaire_l09_2.from_pydata([(0.7, -2.1, 2.8), (1.3, -2.1, 2.8), (1.3, -1.5, 2.8), (0.7, -1.5, 2.8)], [], [(0, 1, 2, 3)])
me_luminaire_l09_2.materials.append(mat_rad_luminaire_l09)
me_luminaire_l09_2.update()
me_luminaire_l09_3 = bpy.data.meshes.new('Luminaire_L09_3')
me_luminaire_l09_3.from_pydata([(-1.3, 1.5, 2.8), (-0.7, 1.5, 2.8), (-0.7, 2.1, 2.8), (-1.3, 2.1, 2.8)], [], [(0, 1, 2, 3)])
me_luminaire_l09_3.materials.append(mat_rad_luminaire_l09)
me_luminaire_l09_3.update()
me_luminaire_l09_4 = bpy.data.meshes.new('Luminaire_L09_4')
me_luminaire_l09_4.from_pydata([(0.7, 1.5, 2.8), (1.3, 1.5, 2.8), (1.3, 2.1, 2.8), (0.7, 2.1, 2.8)], [], [(0, 1, 2, 3)])
me_luminaire_l09_4.materials.append(mat_rad_luminaire_l09)
me_luminaire_l09_4.update()

# ---- objects
ob_room_window_frame = bpy.data.objects.new('Room_Window_Frame', me_room_window_frame)
ob_desk_top_1 = bpy.data.objects.new('Desk_Top_1', me_desk_top_1_002)
ob_desk_leg_1 = bpy.data.objects.new('Desk_Leg_1', me_desk_leg_1_008)
ob_desk_leg_1_001 = bpy.data.objects.new('Desk_Leg_1.001', me_desk_leg_1_009)
ob_desk_leg_1_002 = bpy.data.objects.new('Desk_Leg_1.002', me_desk_leg_1_010)
ob_desk_leg_1_003 = bpy.data.objects.new('Desk_Leg_1.003', me_desk_leg_1_011)
ob_chair_seat_1 = bpy.data.objects.new('Chair_Seat_1', me_chair_seat_1_002)
ob_chair_leg_1 = bpy.data.objects.new('Chair_Leg_1', me_chair_leg_1_008)
ob_chair_leg_1_001 = bpy.data.objects.new('Chair_Leg_1.001', me_chair_leg_1_009)
ob_chair_leg_1_002 = bpy.data.objects.new('Chair_Leg_1.002', me_chair_leg_1_010)
ob_chair_leg_1_003 = bpy.data.objects.new('Chair_Leg_1.003', me_chair_leg_1_011)
ob_chair_back_1 = bpy.data.objects.new('Chair_Back_1', me_chair_back_1_002)
ob_disp_base_1 = bpy.data.objects.new('Disp_Base_1', me_disp_base_1_002)
ob_disp_neck_1 = bpy.data.objects.new('Disp_Neck_1', me_disp_neck_1_002)
ob_disp_panel_1 = bpy.data.objects.new('Disp_Panel_1', me_disp_panel_1_002)
ob_disp_glass_1 = bpy.data.objects.new('Disp_Glass_1', me_disp_glass_1_002)
ob_keyboard_1 = bpy.data.objects.new('Keyboard_1', me_keyboard_1_002)
ob_desk_top_2 = bpy.data.objects.new('Desk_Top_2', me_desk_top_2_002)
ob_desk_leg_2 = bpy.data.objects.new('Desk_Leg_2', me_desk_leg_2_008)
ob_desk_leg_2_001 = bpy.data.objects.new('Desk_Leg_2.001', me_desk_leg_2_009)
ob_desk_leg_2_002 = bpy.data.objects.new('Desk_Leg_2.002', me_desk_leg_2_010)
ob_desk_leg_2_003 = bpy.data.objects.new('Desk_Leg_2.003', me_desk_leg_2_011)
ob_chair_seat_2 = bpy.data.objects.new('Chair_Seat_2', me_chair_seat_2_002)
ob_chair_leg_2 = bpy.data.objects.new('Chair_Leg_2', me_chair_leg_2_008)
ob_chair_leg_2_001 = bpy.data.objects.new('Chair_Leg_2.001', me_chair_leg_2_009)
ob_chair_leg_2_002 = bpy.data.objects.new('Chair_Leg_2.002', me_chair_leg_2_010)
ob_chair_leg_2_003 = bpy.data.objects.new('Chair_Leg_2.003', me_chair_leg_2_011)
ob_chair_back_2 = bpy.data.objects.new('Chair_Back_2', me_chair_back_2_002)
ob_disp_base_2 = bpy.data.objects.new('Disp_Base_2', me_disp_base_2_002)
ob_disp_neck_2 = bpy.data.objects.new('Disp_Neck_2', me_disp_neck_2_002)
ob_disp_panel_2 = bpy.data.objects.new('Disp_Panel_2', me_disp_panel_2_002)
ob_disp_glass_2 = bpy.data.objects.new('Disp_Glass_2', me_disp_glass_2_002)
ob_keyboard_2 = bpy.data.objects.new('Keyboard_2', me_keyboard_2_002)
ob_light = bpy.data.objects.new('Light', light_light)
ob_camera = bpy.data.objects.new('Camera', cam_camera)
ob_room_floor = bpy.data.objects.new('Room_Floor', me_room_floor)
ob_room_ceiling = bpy.data.objects.new('Room_Ceiling', me_room_ceiling)
ob_room_wall_north = bpy.data.objects.new('Room_Wall_North', me_room_wall_south)
ob_room_wall_east = bpy.data.objects.new('Room_Wall_East', me_room_wall_west)
ob_room_wall_west = bpy.data.objects.new('Room_Wall_West', me_room_wall_east)
ob_room_wall_south = bpy.data.objects.new('Room_Wall_South', me_room_wall_north)
ob_room_window = bpy.data.objects.new('Room_Window', me_room_window)
ob_luminaire_l09_1 = bpy.data.objects.new('Luminaire_L09_1', me_luminaire_l09_1)
ob_luminaire_l09_2 = bpy.data.objects.new('Luminaire_L09_2', me_luminaire_l09_2)
ob_luminaire_l09_3 = bpy.data.objects.new('Luminaire_L09_3', me_luminaire_l09_3)
ob_luminaire_l09_4 = bpy.data.objects.new('Luminaire_L09_4', me_luminaire_l09_4)

# ---- transforms, parenting, visibility, modifiers, constraints
ob_room_window_frame.location = (0.0, 0.0, 0.0)
ob_room_window_frame.rotation_euler = (0.0, -0.0, 3.142)
ob_desk_top_1.location = (-1.1, 1.2, 0.78)
ob_desk_top_1.rotation_euler = (0.0, 0.0, -1.571)
ob_desk_top_1.scale = (1.4, 0.7, 0.04)
ob_desk_leg_1.location = (-1.4, 1.85, 0.38)
ob_desk_leg_1.rotation_euler = (0.0, 0.0, -1.571)
ob_desk_leg_1.scale = (0.05, 0.05, 0.76)
ob_desk_leg_1_001.location = (-0.8, 1.85, 0.38)
ob_desk_leg_1_001.rotation_euler = (0.0, 0.0, -1.571)
ob_desk_leg_1_001.scale = (0.05, 0.05, 0.76)
ob_desk_leg_1_002.location = (-1.4, 0.55, 0.38)
ob_desk_leg_1_002.rotation_euler = (0.0, 0.0, -1.571)
ob_desk_leg_1_002.scale = (0.05, 0.05, 0.76)
ob_desk_leg_1_003.location = (-0.8, 0.55, 0.38)
ob_desk_leg_1_003.rotation_euler = (0.0, 0.0, -1.571)
ob_desk_leg_1_003.scale = (0.05, 0.05, 0.76)
ob_chair_seat_1.location = (-1.75, 1.2, 0.45)
ob_chair_seat_1.rotation_euler = (0.0, 0.0, -1.571)
ob_chair_seat_1.scale = (0.45, 0.45, 0.05)
ob_chair_leg_1.location = (-1.95, 1.4, 0.215)
ob_chair_leg_1.rotation_euler = (0.0, 0.0, -1.571)
ob_chair_leg_1.scale = (0.04, 0.04, 0.43)
ob_chair_leg_1_001.location = (-1.55, 1.4, 0.215)
ob_chair_leg_1_001.rotation_euler = (0.0, 0.0, -1.571)
ob_chair_leg_1_001.scale = (0.04, 0.04, 0.43)
ob_chair_leg_1_002.location = (-1.95, 1.0, 0.215)
ob_chair_leg_1_002.rotation_euler = (0.0, 0.0, -1.571)
ob_chair_leg_1_002.scale = (0.04, 0.04, 0.43)
ob_chair_leg_1_003.location = (-1.55, 1.0, 0.215)
ob_chair_leg_1_003.rotation_euler = (0.0, 0.0, -1.571)
ob_chair_leg_1_003.scale = (0.04, 0.04, 0.43)
ob_chair_back_1.location = (-1.95, 1.2, 0.72)
ob_chair_back_1.rotation_euler = (0.0, 0.0, -1.571)
ob_chair_back_1.scale = (0.45, 0.05, 0.45)
ob_disp_base_1.location = (-0.9, 1.2, 0.806)
ob_disp_base_1.rotation_euler = (0.0, 0.0, -1.571)
ob_disp_base_1.scale = (0.2, 0.14, 0.012)
ob_disp_neck_1.location = (-0.9, 1.2, 0.86)
ob_disp_neck_1.rotation_euler = (0.0, 0.0, -1.571)
ob_disp_neck_1.scale = (0.03, 0.02, 0.12)
ob_disp_panel_1.location = (-0.9, 1.2, 1.09)
ob_disp_panel_1.rotation_euler = (0.0, 0.0, -1.571)
ob_disp_panel_1.scale = (0.55, 0.02, 0.34)
ob_disp_glass_1.location = (-0.912, 1.2, 1.09)
ob_disp_glass_1.rotation_euler = (0.0, 0.0, -1.571)
ob_disp_glass_1.scale = (0.5, 0.006, 0.3)
ob_keyboard_1.location = (-1.22, 1.2, 0.808)
ob_keyboard_1.rotation_euler = (0.0, 0.0, -1.571)
ob_keyboard_1.scale = (0.3, 0.11, 0.012)
ob_desk_top_2.location = (1.1, -1.2, 0.78)
ob_desk_top_2.rotation_euler = (0.0, -0.0, 1.571)
ob_desk_top_2.scale = (1.4, 0.7, 0.04)
ob_desk_leg_2.location = (1.4, -1.85, 0.38)
ob_desk_leg_2.rotation_euler = (0.0, -0.0, 1.571)
ob_desk_leg_2.scale = (0.05, 0.05, 0.76)
ob_desk_leg_2_001.location = (0.8, -1.85, 0.38)
ob_desk_leg_2_001.rotation_euler = (0.0, -0.0, 1.571)
ob_desk_leg_2_001.scale = (0.05, 0.05, 0.76)
ob_desk_leg_2_002.location = (1.4, -0.55, 0.38)
ob_desk_leg_2_002.rotation_euler = (0.0, -0.0, 1.571)
ob_desk_leg_2_002.scale = (0.05, 0.05, 0.76)
ob_desk_leg_2_003.location = (0.8, -0.55, 0.38)
ob_desk_leg_2_003.rotation_euler = (0.0, -0.0, 1.571)
ob_desk_leg_2_003.scale = (0.05, 0.05, 0.76)
ob_chair_seat_2.location = (1.75, -1.2, 0.45)
ob_chair_seat_2.rotation_euler = (0.0, -0.0, 1.571)
ob_chair_seat_2.scale = (0.45, 0.45, 0.05)
ob_chair_leg_2.location = (1.95, -1.4, 0.215)
ob_chair_leg_2.rotation_euler = (0.0, -0.0, 1.571)
ob_chair_leg_2.scale = (0.04, 0.04, 0.43)
ob_chair_leg_2_001.location = (1.55, -1.4, 0.215)
ob_chair_leg_2_001.rotation_euler = (0.0, -0.0, 1.571)
ob_chair_leg_2_001.scale = (0.04, 0.04, 0.43)
ob_chair_leg_2_002.location = (1.95, -1.0, 0.215)
ob_chair_leg_2_002.rotation_euler = (0.0, -0.0, 1.571)
ob_chair_leg_2_002.scale = (0.04, 0.04, 0.43)
ob_chair_leg_2_003.location = (1.55, -1.0, 0.215)
ob_chair_leg_2_003.rotation_euler = (0.0, -0.0, 1.571)
ob_chair_leg_2_003.scale = (0.04, 0.04, 0.43)
ob_chair_back_2.location = (1.95, -1.2, 0.72)
ob_chair_back_2.rotation_euler = (0.0, -0.0, 1.571)
ob_chair_back_2.scale = (0.45, 0.05, 0.45)
ob_disp_base_2.location = (0.9, -1.2, 0.806)
ob_disp_base_2.rotation_euler = (0.0, -0.0, 1.571)
ob_disp_base_2.scale = (0.2, 0.14, 0.012)
ob_disp_neck_2.location = (0.9, -1.2, 0.86)
ob_disp_neck_2.rotation_euler = (0.0, -0.0, 1.571)
ob_disp_neck_2.scale = (0.03, 0.02, 0.12)
ob_disp_panel_2.location = (0.9, -1.2, 1.09)
ob_disp_panel_2.rotation_euler = (0.0, -0.0, 1.571)
ob_disp_panel_2.scale = (0.55, 0.02, 0.34)
ob_disp_glass_2.location = (0.912, -1.2, 1.09)
ob_disp_glass_2.rotation_euler = (0.0, -0.0, 1.571)
ob_disp_glass_2.scale = (0.5, 0.006, 0.3)
ob_keyboard_2.location = (1.22, -1.2, 0.808)
ob_keyboard_2.rotation_euler = (0.0, -0.0, 1.571)
ob_keyboard_2.scale = (0.3, 0.11, 0.012)
ob_light.location = (-4.076, -1.005, 5.904)
ob_light.rotation_euler = (0.6503, 0.05522, -1.275)
ob_light.lock_rotations_4d = False
ob_light.empty_display_type = 'ARROWS'
ob_light.color = (0.0, 0.0, 0.0, 0.0)
ob_light.lineart.crease_threshold = 0.0
ob_camera.location = (-6.0, -11.0, 4.0)
ob_camera.rotation_euler = (1.36, -3.237e-08, -0.5404)
ob_camera.lock_rotations_4d = False
ob_camera.empty_display_type = 'ARROWS'
ob_camera.color = (0.0, 0.0, 0.0, 0.0)
ob_camera.display_type = 'WIRE'
ob_camera.lineart.crease_threshold = 0.0
ob_room_floor.location = (0.0, 0.0, 0.0)
ob_room_floor.rotation_euler = (0.0, -0.0, 3.142)
ob_room_ceiling.location = (0.0, 0.0, 0.0)
ob_room_ceiling.rotation_euler = (0.0, -0.0, 3.142)
ob_room_wall_north.location = (0.0, 0.0, 0.0)
ob_room_wall_north.rotation_euler = (0.0, -0.0, 3.142)
ob_room_wall_east.location = (0.0, 0.0, 0.0)
ob_room_wall_east.rotation_euler = (0.0, -0.0, 3.142)
ob_room_wall_west.location = (0.0, 0.0, 0.0)
ob_room_wall_west.rotation_euler = (0.0, -0.0, 3.142)
ob_room_wall_south.location = (0.0, 0.0, 0.0)
ob_room_wall_south.rotation_euler = (0.0, -0.0, 3.142)
_m = ob_room_wall_south.modifiers.new('Shell', 'SOLIDIFY')
_m.thickness = 0.15
_m.use_even_offset = True
_m.use_quality_normals = True
ob_room_window.location = (0.0, 0.0, 0.0)
ob_room_window.rotation_euler = (0.0, -0.0, 3.142)
ob_luminaire_l09_1.location = (0.0, 0.0, 0.0)
ob_luminaire_l09_1.rotation_euler = (0.0, -0.0, 3.142)
ob_luminaire_l09_2.location = (0.0, 0.0, 0.0)
ob_luminaire_l09_2.rotation_euler = (0.0, -0.0, 3.142)
ob_luminaire_l09_3.location = (0.0, 0.0, 0.0)
ob_luminaire_l09_3.rotation_euler = (0.0, -0.0, 3.142)
ob_luminaire_l09_4.location = (0.0, 0.0, 0.0)
ob_luminaire_l09_4.rotation_euler = (0.0, -0.0, 3.142)

# ---- collection membership
scene.collection.objects.link(ob_room_window_frame)
scene.collection.objects.link(ob_desk_top_1)
scene.collection.objects.link(ob_desk_leg_1)
scene.collection.objects.link(ob_desk_leg_1_001)
scene.collection.objects.link(ob_desk_leg_1_002)
scene.collection.objects.link(ob_desk_leg_1_003)
scene.collection.objects.link(ob_chair_seat_1)
scene.collection.objects.link(ob_chair_leg_1)
scene.collection.objects.link(ob_chair_leg_1_001)
scene.collection.objects.link(ob_chair_leg_1_002)
scene.collection.objects.link(ob_chair_leg_1_003)
scene.collection.objects.link(ob_chair_back_1)
scene.collection.objects.link(ob_disp_base_1)
scene.collection.objects.link(ob_disp_neck_1)
scene.collection.objects.link(ob_disp_panel_1)
scene.collection.objects.link(ob_disp_glass_1)
scene.collection.objects.link(ob_keyboard_1)
scene.collection.objects.link(ob_desk_top_2)
scene.collection.objects.link(ob_desk_leg_2)
scene.collection.objects.link(ob_desk_leg_2_001)
scene.collection.objects.link(ob_desk_leg_2_002)
scene.collection.objects.link(ob_desk_leg_2_003)
scene.collection.objects.link(ob_chair_seat_2)
scene.collection.objects.link(ob_chair_leg_2)
scene.collection.objects.link(ob_chair_leg_2_001)
scene.collection.objects.link(ob_chair_leg_2_002)
scene.collection.objects.link(ob_chair_leg_2_003)
scene.collection.objects.link(ob_chair_back_2)
scene.collection.objects.link(ob_disp_base_2)
scene.collection.objects.link(ob_disp_neck_2)
scene.collection.objects.link(ob_disp_panel_2)
scene.collection.objects.link(ob_disp_glass_2)
scene.collection.objects.link(ob_keyboard_2)
col_collection.objects.link(ob_light)
col_collection.objects.link(ob_camera)
col_collection.objects.link(ob_room_floor)
col_collection.objects.link(ob_room_ceiling)
col_collection.objects.link(ob_room_wall_north)
col_collection.objects.link(ob_room_wall_east)
col_collection.objects.link(ob_room_wall_west)
col_collection.objects.link(ob_room_wall_south)
col_collection.objects.link(ob_room_window)
col_luminaires.objects.link(ob_luminaire_l09_1)
col_luminaires.objects.link(ob_luminaire_l09_2)
col_luminaires.objects.link(ob_luminaire_l09_3)
col_luminaires.objects.link(ob_luminaire_l09_4)

# ---- scene / render settings (as saved in the file)
scene.camera = ob_camera
scene.frame_start = 1; scene.frame_end = 250; scene.frame_set(1)
scene.render.engine = 'BLENDER_EEVEE_NEXT'
scene.render.bake_bias = 0.0
scene.render.bake_samples = 0
scene.cycles.sampling_pattern = 'TABULATED_SOBOL'
scene.eevee.use_volume_custom_range = False
bpy.context.view_layer.update()
